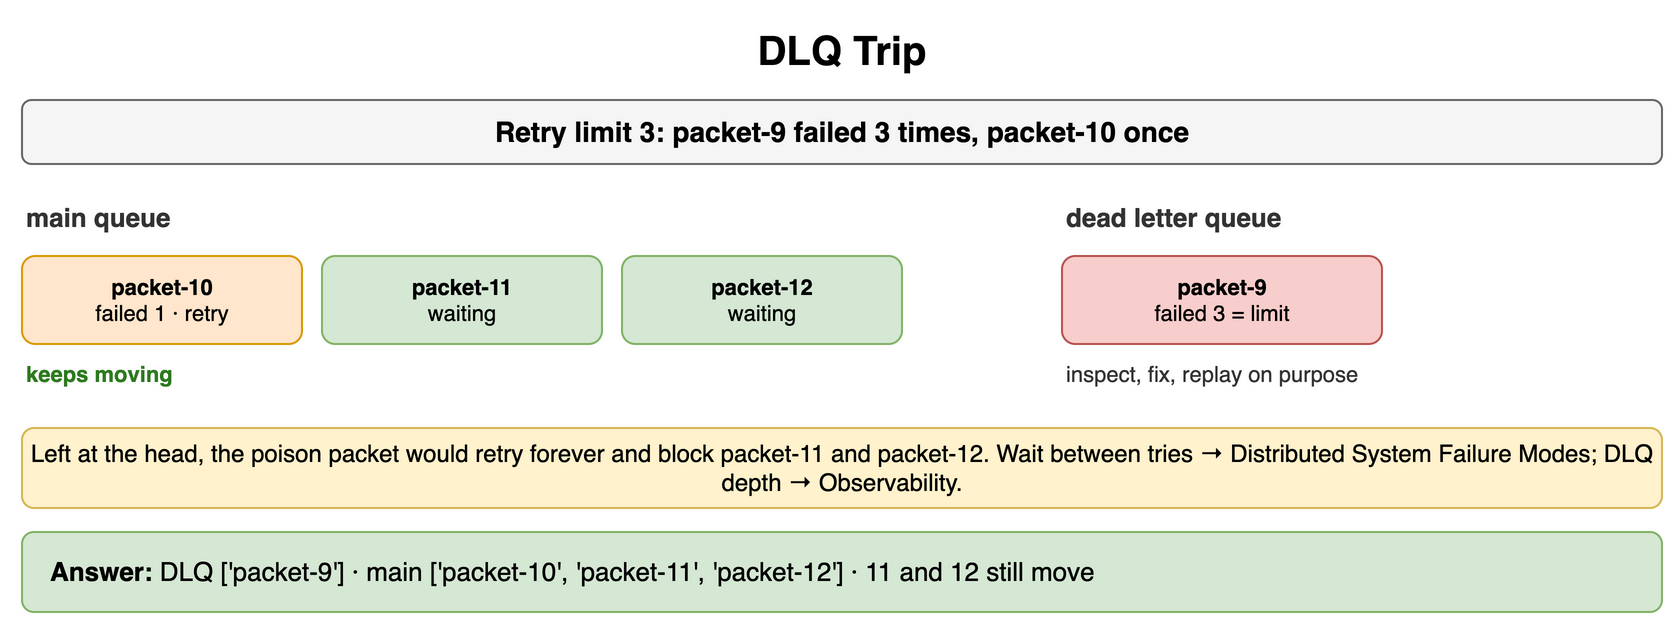

The diagram above was exported from draw.io. Its source (the exported page's mxGraphModel, read from the mxfile embedded in the PNG):
<mxGraphModel dx="900" dy="320" grid="1" gridSize="10" guides="1" tooltips="1" connect="1" arrows="1" fold="1" page="1" pageScale="1" pageWidth="900" pageHeight="320" math="0" shadow="0">
  <root>
    <mxCell id="0" />
    <mxCell id="1" parent="0" />
    <mxCell id="h1" value="DLQ Trip" style="text;html=1;align=center;verticalAlign=middle;whiteSpace=wrap;fontSize=20;fontStyle=1;" vertex="1" parent="1">
      <mxGeometry x="40" y="10" width="820" height="30" as="geometry" />
    </mxCell>
    <mxCell id="h2" value="Retry limit 3: packet-9 failed 3 times, packet-10 once" style="rounded=1;whiteSpace=wrap;html=1;fillColor=#f5f5f5;strokeColor=#666666;fontStyle=1;fontSize=14;" vertex="1" parent="1">
      <mxGeometry x="40" y="50" width="820" height="32" as="geometry" />
    </mxCell>
    <mxCell id="h3" value="main queue" style="text;html=1;whiteSpace=wrap;fontSize=11;align=left;verticalAlign=middle;fontSize=13;fontColor=#333333;fontStyle=1;" vertex="1" parent="1">
      <mxGeometry x="40" y="100" width="300" height="18" as="geometry" />
    </mxCell>
    <mxCell id="h4" value="packet-10&lt;br&gt;&lt;span style='font-weight:normal'&gt;failed 1 · retry&lt;/span&gt;" style="rounded=1;whiteSpace=wrap;html=1;fillColor=#ffe6cc;strokeColor=#d79b00;fontSize=11;align=center;fontStyle=1;" vertex="1" parent="1">
      <mxGeometry x="40" y="128" width="140" height="44" as="geometry" />
    </mxCell>
    <mxCell id="h5" value="packet-11&lt;br&gt;&lt;span style='font-weight:normal'&gt;waiting&lt;/span&gt;" style="rounded=1;whiteSpace=wrap;html=1;fillColor=#d5e8d4;strokeColor=#82b366;fontSize=11;align=center;fontStyle=1;" vertex="1" parent="1">
      <mxGeometry x="190" y="128" width="140" height="44" as="geometry" />
    </mxCell>
    <mxCell id="h6" value="packet-12&lt;br&gt;&lt;span style='font-weight:normal'&gt;waiting&lt;/span&gt;" style="rounded=1;whiteSpace=wrap;html=1;fillColor=#d5e8d4;strokeColor=#82b366;fontSize=11;align=center;fontStyle=1;" vertex="1" parent="1">
      <mxGeometry x="340" y="128" width="140" height="44" as="geometry" />
    </mxCell>
    <mxCell id="h7" value="keeps moving" style="text;html=1;whiteSpace=wrap;fontSize=11;align=left;verticalAlign=middle;fontSize=11;fontColor=#2d7a1f;fontStyle=1;" vertex="1" parent="1">
      <mxGeometry x="40" y="178" width="300" height="18" as="geometry" />
    </mxCell>
    <mxCell id="h8" value="dead letter queue" style="text;html=1;whiteSpace=wrap;fontSize=11;align=left;verticalAlign=middle;fontSize=13;fontColor=#333333;fontStyle=1;" vertex="1" parent="1">
      <mxGeometry x="560" y="100" width="300" height="18" as="geometry" />
    </mxCell>
    <mxCell id="h9" value="packet-9&lt;br&gt;&lt;span style='font-weight:normal'&gt;failed 3 = limit&lt;/span&gt;" style="rounded=1;whiteSpace=wrap;html=1;fillColor=#f8cecc;strokeColor=#b85450;fontSize=11;align=center;fontStyle=1;" vertex="1" parent="1">
      <mxGeometry x="560" y="128" width="160" height="44" as="geometry" />
    </mxCell>
    <mxCell id="h10" value="inspect, fix, replay on purpose" style="text;html=1;whiteSpace=wrap;fontSize=11;align=left;verticalAlign=middle;fontSize=11;fontColor=#333333;" vertex="1" parent="1">
      <mxGeometry x="560" y="178" width="300" height="18" as="geometry" />
    </mxCell>
    <mxCell id="h11" value="Left at the head, the poison packet would retry forever and block packet-11 and packet-12. Wait between tries → Distributed System Failure Modes; DLQ depth → Observability." style="rounded=1;whiteSpace=wrap;html=1;fillColor=#fff2cc;strokeColor=#d6b656;fontSize=12;align=center;" vertex="1" parent="1">
      <mxGeometry x="40" y="214" width="820" height="40" as="geometry" />
    </mxCell>
    <mxCell id="h12" value="&lt;b&gt;Answer:&lt;/b&gt; DLQ ['packet-9'] · main ['packet-10', 'packet-11', 'packet-12'] · 11 and 12 still move" style="rounded=1;whiteSpace=wrap;html=1;fillColor=#d5e8d4;strokeColor=#82b366;fontSize=13;align=left;spacingLeft=12;" vertex="1" parent="1">
      <mxGeometry x="40" y="266" width="820" height="40" as="geometry" />
    </mxCell>
  </root>
</mxGraphModel>